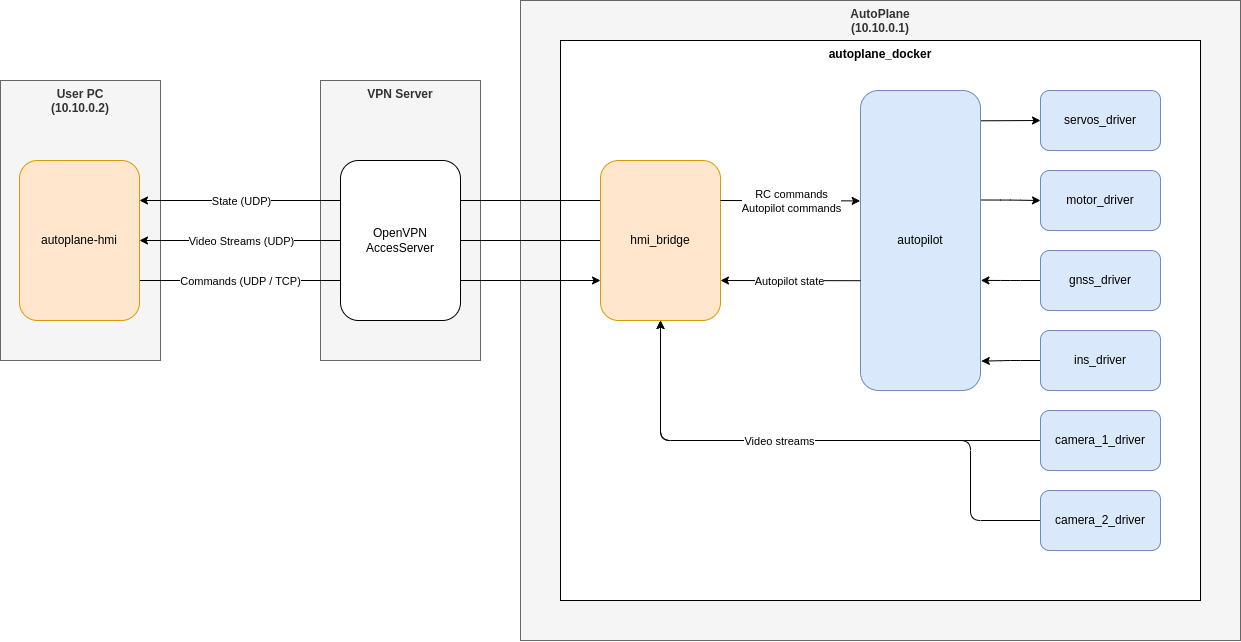

The diagram above was exported from draw.io. Its source (the exported page's mxGraphModel, read from the mxfile embedded in the PNG):
<mxGraphModel dx="2307" dy="1807" grid="1" gridSize="10" guides="1" tooltips="1" connect="1" arrows="1" fold="1" page="1" pageScale="1" pageWidth="850" pageHeight="1100" math="0" shadow="0">
  <root>
    <mxCell id="0" />
    <mxCell id="1" parent="0" />
    <mxCell id="4" value="AutoPlane&lt;div&gt;(10.10.0.1)&lt;/div&gt;" style="rounded=0;whiteSpace=wrap;html=1;verticalAlign=top;fontStyle=1;fillColor=#f5f5f5;fontColor=#333333;strokeColor=#666666;" parent="1" vertex="1">
      <mxGeometry x="360" y="-200" width="720" height="640" as="geometry" />
    </mxCell>
    <mxCell id="45" value="autoplane_docker" style="rounded=0;whiteSpace=wrap;html=1;verticalAlign=top;fontStyle=1;" vertex="1" parent="1">
      <mxGeometry x="400" y="-160" width="640" height="560" as="geometry" />
    </mxCell>
    <mxCell id="2" value="User PC&lt;div&gt;(10.10.0.2)&lt;/div&gt;" style="rounded=0;whiteSpace=wrap;html=1;verticalAlign=top;fontStyle=1;fillColor=#f5f5f5;fontColor=#333333;strokeColor=#666666;" parent="1" vertex="1">
      <mxGeometry x="-160" y="-120" width="160" height="280" as="geometry" />
    </mxCell>
    <mxCell id="3" value="VPN Server" style="rounded=0;whiteSpace=wrap;html=1;verticalAlign=top;fontStyle=1;fillColor=#f5f5f5;fontColor=#333333;strokeColor=#666666;" parent="1" vertex="1">
      <mxGeometry x="160" y="-120" width="160" height="280" as="geometry" />
    </mxCell>
    <mxCell id="16" style="edgeStyle=none;html=1;exitX=1;exitY=0.75;exitDx=0;exitDy=0;entryX=0;entryY=0.75;entryDx=0;entryDy=0;" parent="1" source="8" target="9" edge="1">
      <mxGeometry relative="1" as="geometry" />
    </mxCell>
    <mxCell id="19" value="Commands (UDP / TCP)" style="edgeLabel;html=1;align=center;verticalAlign=middle;resizable=0;points=[];" parent="16" vertex="1" connectable="0">
      <mxGeometry x="-0.6033" y="1" relative="1" as="geometry">
        <mxPoint x="9" y="1" as="offset" />
      </mxGeometry>
    </mxCell>
    <mxCell id="8" value="autoplane-hmi" style="rounded=1;whiteSpace=wrap;html=1;fillColor=#ffe6cc;strokeColor=#d79b00;" parent="1" vertex="1">
      <mxGeometry x="-141" y="-40" width="120" height="160" as="geometry" />
    </mxCell>
    <mxCell id="14" style="edgeStyle=none;html=1;exitX=0;exitY=0.25;exitDx=0;exitDy=0;entryX=1;entryY=0.25;entryDx=0;entryDy=0;" parent="1" source="9" target="8" edge="1">
      <mxGeometry relative="1" as="geometry" />
    </mxCell>
    <mxCell id="17" value="State (UDP)" style="edgeLabel;html=1;align=center;verticalAlign=middle;resizable=0;points=[];" parent="14" vertex="1" connectable="0">
      <mxGeometry x="0.5867" relative="1" as="geometry">
        <mxPoint x="6" as="offset" />
      </mxGeometry>
    </mxCell>
    <mxCell id="15" style="edgeStyle=none;html=1;exitX=0;exitY=0.5;exitDx=0;exitDy=0;entryX=1;entryY=0.5;entryDx=0;entryDy=0;" parent="1" source="9" target="8" edge="1">
      <mxGeometry relative="1" as="geometry" />
    </mxCell>
    <mxCell id="18" value="Video Streams (UDP)" style="edgeLabel;html=1;align=center;verticalAlign=middle;resizable=0;points=[];" parent="15" vertex="1" connectable="0">
      <mxGeometry x="0.6033" y="-1" relative="1" as="geometry">
        <mxPoint x="10" y="1" as="offset" />
      </mxGeometry>
    </mxCell>
    <mxCell id="9" value="hmi_bridge" style="rounded=1;whiteSpace=wrap;html=1;fillColor=#ffe6cc;strokeColor=#d79b00;" parent="1" vertex="1">
      <mxGeometry x="440" y="-40" width="120" height="160" as="geometry" />
    </mxCell>
    <mxCell id="7" value="OpenVPN&lt;div&gt;AccesServer&lt;/div&gt;" style="rounded=1;whiteSpace=wrap;html=1;" parent="1" vertex="1">
      <mxGeometry x="180" y="-40" width="120" height="160" as="geometry" />
    </mxCell>
    <mxCell id="29" style="edgeStyle=none;html=1;exitX=1.003;exitY=0.101;exitDx=0;exitDy=0;entryX=0;entryY=0.5;entryDx=0;entryDy=0;exitPerimeter=0;" parent="1" source="20" target="22" edge="1">
      <mxGeometry relative="1" as="geometry" />
    </mxCell>
    <mxCell id="30" style="edgeStyle=orthogonalEdgeStyle;html=1;exitX=1;exitY=0.365;exitDx=0;exitDy=0;entryX=0;entryY=0.5;entryDx=0;entryDy=0;exitPerimeter=0;" parent="1" source="20" target="28" edge="1">
      <mxGeometry relative="1" as="geometry" />
    </mxCell>
    <mxCell id="20" value="autopilot" style="rounded=1;whiteSpace=wrap;html=1;fillColor=#dae8fc;strokeColor=#6c8ebf;" parent="1" vertex="1">
      <mxGeometry x="700" y="-110" width="120" height="300" as="geometry" />
    </mxCell>
    <mxCell id="22" value="servos_driver" style="rounded=1;whiteSpace=wrap;html=1;fillColor=#dae8fc;strokeColor=#6c8ebf;" parent="1" vertex="1">
      <mxGeometry x="880" y="-110" width="120" height="60" as="geometry" />
    </mxCell>
    <mxCell id="28" value="motor_driver" style="rounded=1;whiteSpace=wrap;html=1;fillColor=#dae8fc;strokeColor=#6c8ebf;" parent="1" vertex="1">
      <mxGeometry x="880" y="-30" width="120" height="60" as="geometry" />
    </mxCell>
    <mxCell id="37" style="edgeStyle=orthogonalEdgeStyle;html=1;exitX=0;exitY=0.5;exitDx=0;exitDy=0;entryX=0.5;entryY=1;entryDx=0;entryDy=0;" parent="1" source="31" target="9" edge="1">
      <mxGeometry relative="1" as="geometry">
        <Array as="points">
          <mxPoint x="500" y="240" />
        </Array>
      </mxGeometry>
    </mxCell>
    <mxCell id="31" value="camera_1_driver" style="rounded=1;whiteSpace=wrap;html=1;fillColor=#dae8fc;strokeColor=#6c8ebf;" parent="1" vertex="1">
      <mxGeometry x="880" y="210" width="120" height="60" as="geometry" />
    </mxCell>
    <mxCell id="38" style="edgeStyle=orthogonalEdgeStyle;html=1;exitX=0;exitY=0.5;exitDx=0;exitDy=0;entryX=0.5;entryY=1;entryDx=0;entryDy=0;" parent="1" source="32" target="9" edge="1">
      <mxGeometry relative="1" as="geometry">
        <Array as="points">
          <mxPoint x="810" y="320" />
          <mxPoint x="810" y="240" />
          <mxPoint x="500" y="240" />
        </Array>
      </mxGeometry>
    </mxCell>
    <mxCell id="40" value="Video streams" style="edgeLabel;html=1;align=center;verticalAlign=middle;resizable=0;points=[];" parent="38" vertex="1" connectable="0">
      <mxGeometry x="0.1964" relative="1" as="geometry">
        <mxPoint x="5" as="offset" />
      </mxGeometry>
    </mxCell>
    <mxCell id="32" value="camera_2_driver" style="rounded=1;whiteSpace=wrap;html=1;fillColor=#dae8fc;strokeColor=#6c8ebf;" parent="1" vertex="1">
      <mxGeometry x="880" y="290" width="120" height="60" as="geometry" />
    </mxCell>
    <mxCell id="35" style="edgeStyle=orthogonalEdgeStyle;html=1;exitX=0;exitY=0.5;exitDx=0;exitDy=0;entryX=1.003;entryY=0.633;entryDx=0;entryDy=0;entryPerimeter=0;" parent="1" source="33" target="20" edge="1">
      <mxGeometry relative="1" as="geometry">
        <mxPoint x="789" y="159" as="targetPoint" />
      </mxGeometry>
    </mxCell>
    <mxCell id="33" value="gnss_driver" style="rounded=1;whiteSpace=wrap;html=1;fillColor=#dae8fc;strokeColor=#6c8ebf;" parent="1" vertex="1">
      <mxGeometry x="880" y="50" width="120" height="60" as="geometry" />
    </mxCell>
    <mxCell id="36" style="edgeStyle=orthogonalEdgeStyle;html=1;exitX=0;exitY=0.5;exitDx=0;exitDy=0;entryX=1.007;entryY=0.902;entryDx=0;entryDy=0;entryPerimeter=0;" parent="1" source="34" target="20" edge="1">
      <mxGeometry relative="1" as="geometry">
        <mxPoint x="790" y="240" as="targetPoint" />
      </mxGeometry>
    </mxCell>
    <mxCell id="34" value="ins_driver" style="rounded=1;whiteSpace=wrap;html=1;fillColor=#dae8fc;strokeColor=#6c8ebf;" parent="1" vertex="1">
      <mxGeometry x="880" y="130" width="120" height="60" as="geometry" />
    </mxCell>
    <mxCell id="41" style="edgeStyle=none;html=1;exitX=1;exitY=0.25;exitDx=0;exitDy=0;entryX=-0.003;entryY=0.368;entryDx=0;entryDy=0;entryPerimeter=0;" parent="1" source="9" target="20" edge="1">
      <mxGeometry relative="1" as="geometry" />
    </mxCell>
    <mxCell id="43" value="RC commands&lt;div&gt;Autopilot commands&lt;/div&gt;" style="edgeLabel;html=1;align=center;verticalAlign=middle;resizable=0;points=[];" parent="41" vertex="1" connectable="0">
      <mxGeometry x="-0.1375" y="1" relative="1" as="geometry">
        <mxPoint x="10" y="1" as="offset" />
      </mxGeometry>
    </mxCell>
    <mxCell id="42" style="edgeStyle=none;html=1;entryX=1;entryY=0.75;entryDx=0;entryDy=0;exitX=0;exitY=0.634;exitDx=0;exitDy=0;exitPerimeter=0;" parent="1" source="20" target="9" edge="1">
      <mxGeometry relative="1" as="geometry">
        <mxPoint x="570" y="10" as="sourcePoint" />
        <mxPoint x="680" y="10" as="targetPoint" />
      </mxGeometry>
    </mxCell>
    <mxCell id="44" value="Autopilot state" style="edgeLabel;html=1;align=center;verticalAlign=middle;resizable=0;points=[];" parent="42" vertex="1" connectable="0">
      <mxGeometry x="0.0227" y="1" relative="1" as="geometry">
        <mxPoint y="-1" as="offset" />
      </mxGeometry>
    </mxCell>
  </root>
</mxGraphModel>